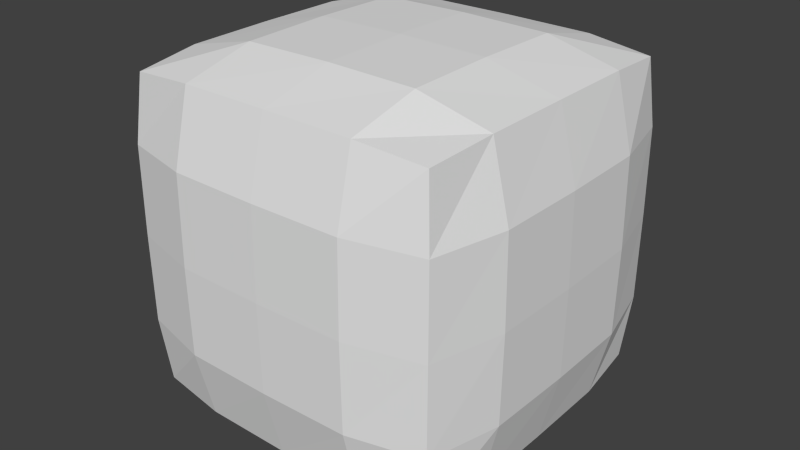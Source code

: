 # Source: Model.blend  (saved by Blender 2.69.0; exported with 4.5.12 LTS)
import bpy
from mathutils import Matrix  # noqa: F401  (used for matrix-valued properties, if any)

bpy.ops.wm.read_factory_settings(use_empty=True)
scene = bpy.context.scene
scene.name = 'Scene'

# ---- collections
col_collection_1 = bpy.data.collections.new('Collection 1'); scene.collection.children.link(col_collection_1)

# ---- materials (node trees are filled in below, after node groups)
mat_material = bpy.data.materials.new('Material')
mat_material.alpha_threshold = 0.0
mat_material.use_transparent_shadow = False
mat_material.roughness = 0.5
mat_material.line_color = (0.0, 0.0, 0.0, 1.0)

# ---- material node trees

# ---- world
world_world = bpy.data.worlds.new('World'); scene.world = world_world
world_world.color = (0.05088, 0.05088, 0.05088)
world_world.use_sun_shadow = False
world_world.sun_shadow_jitter_overblur = 0.0
world_world.cycles.sampling_method = 'MANUAL'
world_world.cycles.sample_map_resolution = 256

# ---- meshes
me_cube = bpy.data.meshes.new('Cube')
me_cube.from_pydata([(0.8542, 0.8542, -0.8542), (0.8542, -0.8542, -0.8542), (-0.8542, -0.8542, -0.8542), (-0.8542, 0.8542, -0.8542), (0.8542, 0.8542, 0.8542), (0.8542, -0.8542, 0.8542), (-0.8542, -0.8542, 0.8542), (-0.8542, 0.8542, 0.8542), (0.8906, -4.843e-08, -0.8906), (1.756e-07, 0.8906, -0.8906), (0.8906, 0.8906, 0.0), (-5.076e-08, -0.8906, -0.8906), (0.8906, -0.8906, 0.0), (-0.8906, 2.645e-07, -0.8906), (-0.8906, -0.8906, 0.0), (-0.8906, 0.8906, 0.0), (0.8906, -4.694e-07, 0.8906), (2.049e-07, 0.8906, 0.8906), (-4.652e-07, -0.8906, 0.8906), (-0.8906, 1.518e-07, 0.8906), (6.333e-08, 1.192e-07, -1.0), (-1.397e-07, -1.695e-07, 1.0), (1.0, -2.859e-07, 0.0), (-2.887e-07, -1.0, 0.0), (-1.0, 2.356e-07, 0.0), (2.328e-07, 1.0, 0.0), (0.888, -0.4896, -0.888), (-0.4896, 0.888, -0.888), (0.888, 0.888, 0.4896), (-0.4896, -0.888, -0.888), (0.888, -0.888, 0.4896), (-0.888, 0.4896, -0.888), (-0.888, -0.888, 0.4896), (-0.888, 0.888, 0.4896), (0.888, -0.4896, 0.888), (-0.4896, 0.888, 0.888), (-0.4896, -0.888, 0.888), (-0.888, 0.4896, 0.888), (0.888, 0.4896, -0.888), (0.4896, 0.888, -0.888), (0.888, 0.888, -0.4896), (0.4896, -0.888, -0.888), (0.888, -0.888, -0.4896), (-0.888, -0.4896, -0.888), (-0.888, -0.888, -0.4896), (-0.888, 0.888, -0.4896), (0.888, 0.4896, 0.888), (0.4896, 0.888, 0.888), (0.4896, -0.888, 0.888), (-0.888, -0.4896, 0.888), (-0.4922, 2.049e-07, -0.9922), (0.4922, 2.98e-08, -0.9922), (1.192e-07, 0.4922, -0.9922), (1.676e-08, -0.4922, -0.9922), (-3.316e-07, -0.4922, 0.9922), (4.843e-08, 0.4922, 0.9922), (0.4922, -3.502e-07, 0.9922), (-0.4922, 0.0, 0.9922), (0.9922, -0.4922, 0.0), (0.9922, 0.4922, 0.0), (0.9922, -1.676e-07, -0.4922), (0.9922, -4.098e-07, 0.4922), (-0.4922, -0.9922, 0.0), (0.4922, -0.9922, 0.0), (-1.714e-07, -0.9922, -0.4922), (-4.042e-07, -0.9922, 0.4922), (-0.9922, 0.4922, 0.0), (-0.9922, -0.4922, 0.0), (-0.9922, 2.57e-07, -0.4922), (-0.9922, 1.974e-07, 0.4922), (-0.4922, 0.9922, 0.0), (0.4922, 0.9922, 0.0), (2.347e-07, 0.9922, 0.4922), (2.105e-07, 0.9922, -0.4922), (-0.4922, -0.4922, -0.9844), (-0.4922, -0.4922, 0.9844), (0.9844, -0.4922, 0.4922), (-0.4922, -0.9844, 0.4922), (-0.9844, 0.4922, 0.4922), (-0.4922, 0.9844, -0.4922), (-0.4922, 0.4922, -0.9844), (0.4922, 0.4922, -0.9844), (0.4922, -0.4922, -0.9844), (0.4922, -0.4922, 0.9844), (0.4922, 0.4922, 0.9844), (-0.4922, 0.4922, 0.9844), (0.9844, -0.4922, -0.4922), (0.9844, 0.4922, -0.4922), (0.9844, 0.4922, 0.4922), (-0.4922, -0.9844, -0.4922), (0.4922, -0.9844, -0.4922), (0.4922, -0.9844, 0.4922), (-0.9844, 0.4922, -0.4922), (-0.9844, -0.4922, -0.4922), (-0.9844, -0.4922, 0.4922), (-0.4922, 0.9844, 0.4922), (0.4922, 0.9844, 0.4922), (0.4922, 0.9844, -0.4922)], [], [(74, 29, 2, 43), (75, 49, 6, 36), (76, 34, 5, 30), (77, 36, 6, 32), (78, 37, 7, 33), (79, 27, 3, 45), (80, 50, 13, 31), (81, 51, 20, 52), (82, 41, 11, 53), (83, 54, 18, 48), (84, 55, 21, 56), (85, 37, 19, 57), (86, 58, 12, 42), (87, 59, 22, 60), (88, 46, 16, 61), (89, 62, 14, 44), (90, 63, 23, 64), (91, 48, 18, 65), (92, 66, 15, 45), (93, 67, 24, 68), (94, 49, 19, 69), (95, 70, 15, 33), (96, 71, 25, 72), (97, 39, 9, 73), (50, 74, 43, 13), (20, 53, 74, 50), (53, 11, 29, 74), (54, 75, 36, 18), (21, 57, 75, 54), (57, 19, 49, 75), (58, 76, 30, 12), (22, 61, 76, 58), (61, 16, 34, 76), (62, 77, 32, 14), (23, 65, 77, 62), (65, 18, 36, 77), (66, 78, 33, 15), (24, 69, 78, 66), (69, 19, 37, 78), (70, 79, 45, 15), (25, 73, 79, 70), (73, 9, 27, 79), (27, 80, 31, 3), (9, 52, 80, 27), (52, 20, 50, 80), (39, 81, 52, 9), (0, 38, 81, 39), (38, 8, 51, 81), (51, 82, 53, 20), (8, 26, 82, 51), (26, 1, 41, 82), (34, 83, 48, 5), (16, 56, 83, 34), (56, 21, 54, 83), (46, 84, 56, 16), (4, 47, 84, 46), (47, 17, 55, 84), (55, 85, 57, 21), (17, 35, 85, 55), (35, 7, 37, 85), (26, 86, 42, 1), (8, 60, 86, 26), (60, 22, 58, 86), (38, 87, 60, 8), (0, 40, 87, 38), (40, 10, 59, 87), (59, 88, 61, 22), (10, 28, 88, 59), (28, 4, 46, 88), (29, 89, 44, 2), (11, 64, 89, 29), (64, 23, 62, 89), (41, 90, 64, 11), (1, 42, 90, 41), (42, 12, 63, 90), (63, 91, 65, 23), (12, 30, 91, 63), (30, 5, 48, 91), (31, 92, 45, 3), (13, 68, 92, 31), (68, 24, 66, 92), (43, 93, 68, 13), (2, 44, 93, 43), (44, 14, 67, 93), (67, 94, 69, 24), (14, 32, 94, 67), (32, 6, 49, 94), (35, 95, 33, 7), (17, 72, 95, 35), (72, 25, 70, 95), (47, 96, 72, 17), (4, 28, 96, 47), (28, 10, 71, 96), (71, 97, 73, 25), (10, 40, 97, 71), (40, 0, 39, 97)])
_uv = me_cube.uv_layers.new(name='UVMap')
_uv.uv.foreach_set('vector', [0.5896, 0.7338, 0.5895, 0.6622, 0.6555, 0.6687, 0.6612, 0.7347, 0.4104, 0.4114, 0.3388, 0.4122, 0.3445, 0.3462, 0.4105, 0.3397, 0.08889, 0.08794, 0.01722, 0.08803, 0.0237, 0.02206, 0.08974, 0.01628, 0.4104, 0.2662, 0.4105, 0.3378, 0.3445, 0.3313, 0.3388, 0.2653, 0.2662, 0.5896, 0.3378, 0.5895, 0.3313, 0.6555, 0.2653, 0.6612, 0.7329, 0.08889, 0.6612, 0.08974, 0.667, 0.0237, 0.733, 0.01722, 0.5886, 0.9121, 0.5891, 0.823, 0.6612, 0.8233, 0.6603, 0.912, 0.4104, 0.9111, 0.4109, 0.822, 0.5, 0.8225, 0.4995, 0.9116, 0.4114, 0.7329, 0.4122, 0.6612, 0.5009, 0.6612, 0.5005, 0.7334, 0.5886, 0.4104, 0.4995, 0.4109, 0.4991, 0.3388, 0.5878, 0.3388, 0.5896, 0.5886, 0.5005, 0.5891, 0.5, 0.5, 0.5891, 0.4995, 0.4114, 0.5896, 0.3397, 0.5895, 0.3388, 0.5009, 0.4109, 0.5005, 0.2671, 0.08889, 0.178, 0.08841, 0.1784, 0.01628, 0.267, 0.01722, 0.2662, 0.2671, 0.177, 0.2666, 0.1775, 0.1775, 0.2666, 0.178, 0.08794, 0.2662, 0.01628, 0.2653, 0.01628, 0.1767, 0.08841, 0.177, 0.4114, 0.08794, 0.4109, 0.177, 0.3388, 0.1767, 0.3397, 0.08803, 0.5896, 0.08889, 0.5891, 0.178, 0.5, 0.1775, 0.5005, 0.08841, 0.5886, 0.2671, 0.5878, 0.3388, 0.4991, 0.3388, 0.4995, 0.2666, 0.08794, 0.5886, 0.177, 0.5891, 0.1767, 0.6612, 0.08803, 0.6603, 0.08889, 0.4104, 0.178, 0.4109, 0.1775, 0.5, 0.08841, 0.4995, 0.2671, 0.4114, 0.3388, 0.4122, 0.3388, 0.5009, 0.2666, 0.5005, 0.9111, 0.08794, 0.822, 0.08841, 0.8216, 0.01628, 0.9103, 0.01628, 0.9121, 0.2662, 0.823, 0.2666, 0.8225, 0.1775, 0.9116, 0.177, 0.7338, 0.2671, 0.6622, 0.267, 0.6612, 0.1784, 0.7334, 0.178, 0.5891, 0.823, 0.5896, 0.7338, 0.6612, 0.7347, 0.6612, 0.8233, 0.5, 0.8225, 0.5005, 0.7334, 0.5896, 0.7338, 0.5891, 0.823, 0.5005, 0.7334, 0.5009, 0.6612, 0.5895, 0.6622, 0.5896, 0.7338, 0.4995, 0.4109, 0.4104, 0.4114, 0.4105, 0.3397, 0.4991, 0.3388, 0.5, 0.5, 0.4109, 0.5005, 0.4104, 0.4114, 0.4995, 0.4109, 0.4109, 0.5005, 0.3388, 0.5009, 0.3388, 0.4122, 0.4104, 0.4114, 0.178, 0.08841, 0.08889, 0.08794, 0.08974, 0.01628, 0.1784, 0.01628, 0.1775, 0.1775, 0.08841, 0.177, 0.08889, 0.08794, 0.178, 0.08841, 0.08841, 0.177, 0.01628, 0.1767, 0.01722, 0.08803, 0.08889, 0.08794, 0.4109, 0.177, 0.4104, 0.2662, 0.3388, 0.2653, 0.3388, 0.1767, 0.5, 0.1775, 0.4995, 0.2666, 0.4104, 0.2662, 0.4109, 0.177, 0.4995, 0.2666, 0.4991, 0.3388, 0.4105, 0.3378, 0.4104, 0.2662, 0.177, 0.5891, 0.2662, 0.5896, 0.2653, 0.6612, 0.1767, 0.6612, 0.1775, 0.5, 0.2666, 0.5005, 0.2662, 0.5896, 0.177, 0.5891, 0.2666, 0.5005, 0.3388, 0.5009, 0.3378, 0.5895, 0.2662, 0.5896, 0.822, 0.08841, 0.7329, 0.08889, 0.733, 0.01722, 0.8216, 0.01628, 0.8225, 0.1775, 0.7334, 0.178, 0.7329, 0.08889, 0.822, 0.08841, 0.7334, 0.178, 0.6612, 0.1784, 0.6612, 0.08974, 0.7329, 0.08889, 0.5878, 0.9837, 0.5886, 0.9121, 0.6603, 0.912, 0.6538, 0.9779, 0.4991, 0.9837, 0.4995, 0.9116, 0.5886, 0.9121, 0.5878, 0.9837, 0.4995, 0.9116, 0.5, 0.8225, 0.5891, 0.823, 0.5886, 0.9121, 0.4105, 0.9828, 0.4104, 0.9111, 0.4995, 0.9116, 0.4991, 0.9837, 0.3445, 0.9763, 0.3388, 0.9103, 0.4104, 0.9111, 0.4105, 0.9828, 0.3388, 0.9103, 0.3388, 0.8216, 0.4109, 0.822, 0.4104, 0.9111, 0.4109, 0.822, 0.4114, 0.7329, 0.5005, 0.7334, 0.5, 0.8225, 0.3388, 0.8216, 0.3397, 0.733, 0.4114, 0.7329, 0.4109, 0.822, 0.3397, 0.733, 0.3462, 0.667, 0.4122, 0.6612, 0.4114, 0.7329, 0.6603, 0.4105, 0.5886, 0.4104, 0.5878, 0.3388, 0.6538, 0.3445, 0.6612, 0.4991, 0.5891, 0.4995, 0.5886, 0.4104, 0.6603, 0.4105, 0.5891, 0.4995, 0.5, 0.5, 0.4995, 0.4109, 0.5886, 0.4104, 0.6612, 0.5878, 0.5896, 0.5886, 0.5891, 0.4995, 0.6612, 0.4991, 0.6555, 0.6538, 0.5895, 0.6603, 0.5896, 0.5886, 0.6612, 0.5878, 0.5895, 0.6603, 0.5009, 0.6612, 0.5005, 0.5891, 0.5896, 0.5886, 0.5005, 0.5891, 0.4114, 0.5896, 0.4109, 0.5005, 0.5, 0.5, 0.5009, 0.6612, 0.4122, 0.6612, 0.4114, 0.5896, 0.5005, 0.5891, 0.4122, 0.6612, 0.3462, 0.6555, 0.3397, 0.5895, 0.4114, 0.5896, 0.3388, 0.08974, 0.2671, 0.08889, 0.267, 0.01722, 0.333, 0.0237, 0.3388, 0.1784, 0.2666, 0.178, 0.2671, 0.08889, 0.3388, 0.08974, 0.2666, 0.178, 0.1775, 0.1775, 0.178, 0.08841, 0.2671, 0.08889, 0.3378, 0.267, 0.2662, 0.2671, 0.2666, 0.178, 0.3388, 0.1784, 0.3313, 0.333, 0.2653, 0.3388, 0.2662, 0.2671, 0.3378, 0.267, 0.2653, 0.3388, 0.1767, 0.3388, 0.177, 0.2666, 0.2662, 0.2671, 0.177, 0.2666, 0.08794, 0.2662, 0.08841, 0.177, 0.1775, 0.1775, 0.1767, 0.3388, 0.08803, 0.3378, 0.08794, 0.2662, 0.177, 0.2666, 0.08803, 0.3378, 0.02206, 0.3313, 0.01628, 0.2653, 0.08794, 0.2662, 0.4122, 0.01628, 0.4114, 0.08794, 0.3397, 0.08803, 0.3462, 0.02206, 0.5009, 0.01628, 0.5005, 0.08841, 0.4114, 0.08794, 0.4122, 0.01628, 0.5005, 0.08841, 0.5, 0.1775, 0.4109, 0.177, 0.4114, 0.08794, 0.5895, 0.01722, 0.5896, 0.08889, 0.5005, 0.08841, 0.5009, 0.01628, 0.6555, 0.0237, 0.6612, 0.08974, 0.5896, 0.08889, 0.5895, 0.01722, 0.6612, 0.08974, 0.6612, 0.1784, 0.5891, 0.178, 0.5896, 0.08889, 0.5891, 0.178, 0.5886, 0.2671, 0.4995, 0.2666, 0.5, 0.1775, 0.6612, 0.1784, 0.6603, 0.267, 0.5886, 0.2671, 0.5891, 0.178, 0.6603, 0.267, 0.6538, 0.333, 0.5878, 0.3388, 0.5886, 0.2671, 0.01628, 0.5878, 0.08794, 0.5886, 0.08803, 0.6603, 0.02206, 0.6538, 0.01628, 0.4991, 0.08841, 0.4995, 0.08794, 0.5886, 0.01628, 0.5878, 0.08841, 0.4995, 0.1775, 0.5, 0.177, 0.5891, 0.08794, 0.5886, 0.01722, 0.4105, 0.08889, 0.4104, 0.08841, 0.4995, 0.01628, 0.4991, 0.0237, 0.3445, 0.08974, 0.3388, 0.08889, 0.4104, 0.01722, 0.4105, 0.08974, 0.3388, 0.1784, 0.3388, 0.178, 0.4109, 0.08889, 0.4104, 0.178, 0.4109, 0.2671, 0.4114, 0.2666, 0.5005, 0.1775, 0.5, 0.1784, 0.3388, 0.267, 0.3397, 0.2671, 0.4114, 0.178, 0.4109, 0.267, 0.3397, 0.333, 0.3462, 0.3388, 0.4122, 0.2671, 0.4114, 0.9828, 0.08803, 0.9111, 0.08794, 0.9103, 0.01628, 0.9763, 0.02206, 0.9837, 0.1767, 0.9116, 0.177, 0.9111, 0.08794, 0.9828, 0.08803, 0.9116, 0.177, 0.8225, 0.1775, 0.822, 0.08841, 0.9111, 0.08794, 0.9837, 0.2653, 0.9121, 0.2662, 0.9116, 0.177, 0.9837, 0.1767, 0.9779, 0.3313, 0.912, 0.3378, 0.9121, 0.2662, 0.9837, 0.2653, 0.912, 0.3378, 0.8233, 0.3388, 0.823, 0.2666, 0.9121, 0.2662, 0.823, 0.2666, 0.7338, 0.2671, 0.7334, 0.178, 0.8225, 0.1775, 0.8233, 0.3388, 0.7347, 0.3388, 0.7338, 0.2671, 0.823, 0.2666, 0.7347, 0.3388, 0.6687, 0.333, 0.6622, 0.267, 0.7338, 0.2671])
me_cube.materials.append(mat_material)
me_cube.use_remesh_preserve_volume = False
me_cube.use_remesh_preserve_attributes = False
me_cube.use_mirror_vertex_groups = False
me_cube.update()

# ---- objects
ob_cube = bpy.data.objects.new('Cube', me_cube)

# ---- transforms, parenting, visibility, modifiers, constraints
ob_cube.location = (0.0, 0.0, 0.0)
ob_cube.scale = (-0.07021, -0.07021, -0.07021)
ob_cube.lock_rotations_4d = False
ob_cube.empty_display_type = 'ARROWS'
ob_cube.lineart.crease_threshold = 0.0

# ---- collection membership
col_collection_1.objects.link(ob_cube)

# ---- scene / render settings (as saved in the file)
scene.frame_start = 1; scene.frame_end = 250; scene.frame_set(1)
scene.render.engine = 'BLENDER_EEVEE_NEXT'
scene.render.image_settings.compression = 90
scene.render.resolution_percentage = 50
scene.render.dither_intensity = 0.0
scene.cycles.use_denoising = False
scene.cycles.samples = 10
scene.cycles.sampling_pattern = 'TABULATED_SOBOL'
scene.cycles.light_sampling_threshold = 0.0
scene.cycles.use_adaptive_sampling = False
scene.cycles.use_light_tree = False
scene.cycles.blur_glossy = 0.0
scene.cycles.volume_bounces = 1
scene.cycles.pixel_filter_type = 'GAUSSIAN'
scene.cycles.sample_clamp_indirect = 0.0
scene.view_settings.view_transform = 'Standard'
bpy.context.view_layer.update()

# ---- added for rendering (the .blend has no active camera and no usable light): camera, sun
cam_auto = bpy.data.cameras.new('AutoCamera')
cam_auto.lens = 50.0
cam_auto.sensor_width = 36.0
cam_auto.clip_end = 1000.0
ob_auto_camera = bpy.data.objects.new('AutoCamera', cam_auto)
scene.collection.objects.link(ob_auto_camera)
ob_auto_camera.location = (0.225037, -0.270045, 0.18003)
ob_auto_camera.rotation_euler = (1.09748, -7.21219e-08, 0.694738)
scene.camera = ob_auto_camera
light_auto_sun = bpy.data.lights.new('AutoSun', 'SUN')
light_auto_sun.energy = 3.0
light_auto_sun.angle = 0.0523599
ob_auto_sun = bpy.data.objects.new('AutoSun', light_auto_sun)
scene.collection.objects.link(ob_auto_sun)
ob_auto_sun.rotation_euler = (0.872665, 0.174533, 0.523599)
bpy.context.view_layer.update()
